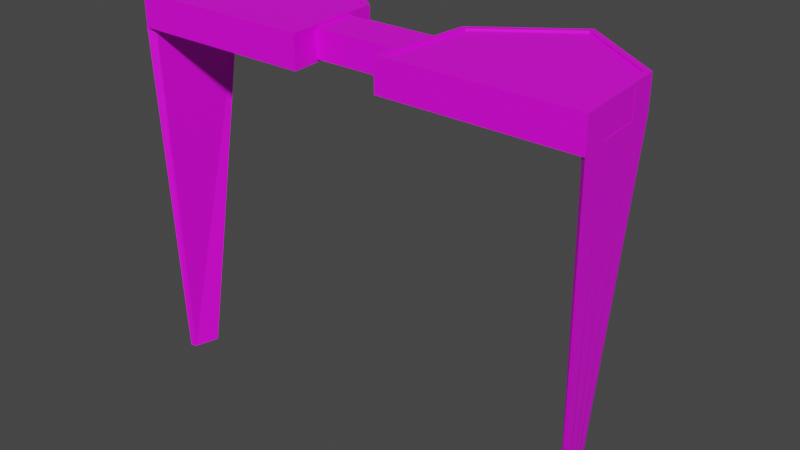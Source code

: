 # Source: SunGlasses.blend  (saved by Blender 2.92.15; exported with 4.5.12 LTS)
import bpy
from mathutils import Matrix  # noqa: F401  (used for matrix-valued properties, if any)

bpy.ops.wm.read_factory_settings(use_empty=True)
scene = bpy.context.scene
scene.name = 'Scene'

# ---- collections
col_collection = bpy.data.collections.new('Collection'); scene.collection.children.link(col_collection)

# ---- images (referenced by path relative to the original .blend; pixels are not part of the script)
import os
ASSET_DIR = os.environ.get("B2B_ASSET_DIR", "")  # directory of the original .blend (textures are referenced by path, not embedded)
HERE = os.path.dirname(os.path.abspath(__file__))  # packed textures are extracted next to this script under _unpacked/

def load_image(name, relpath, width, height, colorspace="sRGB"):
    """Load a texture the original file referenced (path relative to the .blend, or extracted next to this script)."""
    p = next((c for c in (os.path.join(HERE, relpath), os.path.join(ASSET_DIR, relpath)) if relpath and os.path.exists(c)), "")
    if p:
        img = bpy.data.images.load(p, check_existing=True)
        img.name = name
    else:  # same state as the original file: an image datablock whose file is absent (Cycles renders it pink)
        img = bpy.data.images.new(name, width, height)
        img.source = "FILE"
        img.filepath = "//" + (relpath or name)
    img.colorspace_settings.name = colorspace
    return img
img_sunglasses = load_image('SunGlasses', 'SunGlasses.png', 1024, 1024, 'sRGB')

# ---- materials (node trees are filled in below, after node groups)
mat_material_001 = bpy.data.materials.new('Material.001')
mat_material_001.use_transparent_shadow = False

# ---- material node trees
mat_material_001.use_nodes = True; mat_material_001.node_tree.nodes.clear()
_N = mat_material_001.node_tree.nodes; _L = mat_material_001.node_tree.links
n0 = _N.new('ShaderNodeBsdfPrincipled'); n0.name = 'Principled BSDF'; n0.location = (10, 300)
n0.distribution = 'GGX'
n0.subsurface_method = 'BURLEY'
n0.inputs[3].default_value = 1.45
n0.inputs[27].default_value = (0.0, 0.0, 0.0, 1.0)
n0.inputs[28].default_value = 1.0
n1 = _N.new('ShaderNodeOutputMaterial'); n1.name = 'Material Output'; n1.location = (300, 300)
n2 = _N.new('ShaderNodeTexImage'); n2.name = 'Изображение-текстура'; n2.location = (-280, 280)
n2.image = img_sunglasses
_L.new(n0.outputs[0], n1.inputs[0])
_L.new(n2.outputs[0], n0.inputs[0])
n1.is_active_output = True

# ---- world
world_world = bpy.data.worlds.new('World'); scene.world = world_world
world_world.use_nodes = True; world_world.node_tree.nodes.clear()
_N = world_world.node_tree.nodes; _L = world_world.node_tree.links
n0 = _N.new('ShaderNodeOutputWorld'); n0.name = 'World Output'; n0.location = (300, 300)
n1 = _N.new('ShaderNodeBackground'); n1.name = 'Background'; n1.location = (10, 300)
n1.inputs[0].default_value = (0.05088, 0.05088, 0.05088, 1.0)
_L.new(n1.outputs[0], n0.inputs[0])
n0.is_active_output = True
world_world.color = (0.05088, 0.05088, 0.05088)
world_world.use_sun_shadow = False
world_world.sun_shadow_jitter_overblur = 0.0

# ---- meshes
me_x = bpy.data.meshes.new('Цилиндр')
me_x.from_pydata([(-5.363e-10, 0.1807, -0.1995), (-5.363e-10, 0.1807, -0.1305), (0.1744, 0.05401, -0.1995), (0.1744, 0.05401, -0.1305), (0.1898, -0.1462, -0.1995), (0.1898, -0.1462, -0.1305), (-0.1898, -0.1462, -0.1995), (-0.1898, -0.1462, -0.1305), (-0.1744, 0.05401, -0.1995), (-0.1744, 0.05401, -0.1305), (0.1857, 0.06034, -0.165), (0.1941, -0.04882, -0.1937), (0.1941, -0.04882, -0.1363), (0.2025, -0.158, -0.165), (0.1857, 0.06034, -0.1823), (0.1979, -0.09758, -0.1937), (0.1904, -5.683e-05, -0.1363), (0.2025, -0.158, -0.1823), (0.1857, 0.06034, -0.1478), (0.1904, -5.683e-05, -0.1937), (0.1979, -0.09758, -0.1363), (0.2025, -0.158, -0.1478), (0.1979, -0.09758, -0.165), (0.1899, 0.005762, -0.165), (0.1899, 0.005762, -0.1478), (0.1899, 0.005762, -0.1823), (0.1979, -0.09758, -0.1823), (0.1979, -0.09758, -0.1478), (0.1782, 0.00486, -0.1995), (0.1824, -0.04972, -0.1995), (0.1866, -0.1043, -0.1305), (0.1824, -0.04972, -0.1305), (0.1866, -0.1043, -0.1995), (0.1782, 0.00486, -0.1305), (0.1904, -5.683e-05, -0.1478), (0.1904, -5.683e-05, -0.165), (0.1904, -5.683e-05, -0.1823), (0.1983, -0.1034, -0.1823), (0.1983, -0.1034, -0.165), (0.1983, -0.1034, -0.1478), (0.4558, 0.0006085, -0.165), (0.4595, -0.04815, -0.165), (0.4595, -0.04815, -0.1823), (0.4595, -0.04815, -0.1937), (0.4595, -0.04815, -0.1478), (0.4632, -0.09692, -0.165), (0.4595, -0.04815, -0.1363), (0.4558, 0.0006085, -0.1478), (0.4558, 0.0006085, -0.1823), (0.4632, -0.09692, -0.1823), (0.4632, -0.09692, -0.1478), (0.4558, 0.0006085, -0.1937), (0.4632, -0.09692, -0.1363), (0.4632, -0.09692, -0.1937), (0.4558, 0.0006085, -0.1363), (0.0, 0.1953, -0.1995), (0.1857, 0.06034, -0.1995), (0.1857, 0.06034, -0.1305), (0.0, 0.1953, -0.1305), (0.1983, -0.1034, -0.1995), (0.2025, -0.158, -0.1995), (0.1899, 0.005762, -0.1305), (-0.2025, -0.158, -0.1995), (-0.2025, -0.158, -0.1305), (0.2025, -0.158, -0.1305), (-0.1857, 0.06034, -0.1995), (-0.1857, 0.06034, -0.1305), (0.1899, 0.005762, -0.1995), (0.1941, -0.04882, -0.1995), (0.1983, -0.1034, -0.1305), (0.1941, -0.04882, -0.1305), (-0.2025, -0.1293, -0.9516), (-0.1857, -0.07327, -0.9516), (-0.1898, -0.1263, -0.9516), (-0.1744, -0.07489, -0.9516), (-5.363e-10, 0.1807, -0.2037), (0.1744, 0.05401, -0.2037), (0.1744, 0.05401, -0.1347), (-5.363e-10, 0.1807, -0.1347), (0.1866, -0.1043, -0.2037), (0.1898, -0.1462, -0.2037), (0.1782, 0.00486, -0.1347), (-0.1898, -0.1462, -0.2037), (-0.1898, -0.1462, -0.1347), (0.1898, -0.1462, -0.1347), (-0.1744, 0.05401, -0.2037), (-0.1744, 0.05401, -0.1347), (0.1782, 0.00486, -0.2037), (0.1824, -0.04972, -0.2037), (0.1866, -0.1043, -0.1347), (0.1824, -0.04972, -0.1347)], [], [(55, 58, 57, 18, 10, 14, 56), (39, 69, 64, 21), (60, 17, 13, 21, 64, 63, 62), (0, 2, 76, 75), (62, 63, 66, 65), (65, 66, 58, 55), (9, 7, 83, 86), (37, 38, 13, 17), (26, 15, 53, 49), (12, 20, 52, 46), (20, 27, 50, 52), (10, 18, 24, 23), (18, 57, 61, 24), (35, 34, 47, 40), (56, 14, 25, 67), (14, 10, 23, 25), (59, 37, 17, 60), (36, 35, 40, 48), (11, 19, 51, 43), (38, 39, 21, 13), (27, 22, 45, 50), (16, 12, 46, 54), (19, 11, 68, 67), (20, 12, 70, 69), (11, 15, 59, 68), (12, 16, 61, 70), (34, 35, 23, 24), (16, 34, 24, 61), (36, 19, 67, 25), (35, 36, 25, 23), (15, 26, 37, 59), (26, 22, 38, 37), (22, 27, 39, 38), (27, 20, 69, 39), (48, 40, 41, 42), (47, 54, 46, 44), (40, 47, 44, 41), (51, 48, 42, 43), (43, 42, 49, 53), (42, 41, 45, 49), (41, 44, 50, 45), (44, 46, 52, 50), (34, 16, 54, 47), (15, 11, 43, 53), (22, 26, 49, 45), (19, 36, 48, 51), (2, 0, 55, 56), (1, 3, 57, 58), (4, 32, 59, 60), (3, 33, 61, 57), (6, 4, 60, 62), (5, 7, 63, 64), (8, 6, 73, 74), (7, 9, 66, 63), (0, 8, 65, 55), (9, 1, 58, 66), (29, 28, 67, 68), (31, 30, 69, 70), (32, 29, 68, 59), (33, 31, 70, 61), (28, 2, 56, 67), (30, 5, 64, 69), (74, 73, 71, 72), (65, 8, 74, 72), (6, 62, 71, 73), (62, 65, 72, 71), (77, 78, 86, 83, 84, 89, 90, 81), (75, 76, 87, 88, 79, 80, 82, 85), (5, 30, 89, 84), (8, 0, 75, 85), (3, 1, 78, 77), (1, 9, 86, 78), (32, 4, 80, 79), (28, 29, 88, 87), (33, 3, 77, 81), (30, 31, 90, 89), (4, 6, 82, 80), (29, 32, 79, 88), (7, 5, 84, 83), (31, 33, 81, 90), (6, 8, 85, 82), (2, 28, 87, 76)])
_uv = me_x.uv_layers.new(name='UVКарта')
_uv.uv.foreach_set('vector', [1.0, 0.5, 1.0, 1.0, 0.8, 1.0, 0.8, 0.875, 0.8, 0.75, 0.8, 0.625, 0.8, 0.5, 0.65, 0.875, 0.65, 1.0, 0.6, 1.0, 0.6, 0.875, 0.6, 0.5, 0.6, 0.625, 0.6, 0.75, 0.6, 0.875, 0.6, 1.0, 0.4, 1.0, 0.4, 0.5, 0.75, 0.4721, 0.9609, 0.3164, 0.9609, 0.3164, 0.75, 0.4721, 0.4, 0.5, 0.4, 1.0, 0.2, 1.0, 0.2, 0.5, 0.2, 0.5, 0.2, 1.0, 2.98e-08, 1.0, 2.98e-08, 0.5, 0.03906, 0.3164, 0.1141, 0.07031, 0.1141, 0.07031, 0.03906, 0.3164, 0.65, 0.625, 0.65, 0.75, 0.6, 0.75, 0.6, 0.625, 0.6553, 0.625, 0.6553, 0.5423, 0.6553, 0.5423, 0.6553, 0.625, 0.7, 0.9577, 0.6553, 0.9577, 0.6553, 0.9577, 0.7, 0.9577, 0.6553, 0.9577, 0.6553, 0.875, 0.6553, 0.875, 0.6553, 0.9577, 0.8, 0.75, 0.8, 0.875, 0.75, 0.875, 0.75, 0.75, 0.8, 0.875, 0.8, 1.0, 0.75, 1.0, 0.75, 0.875, 0.7447, 0.75, 0.7447, 0.875, 0.7447, 0.875, 0.7447, 0.75, 0.8, 0.5, 0.8, 0.625, 0.75, 0.625, 0.75, 0.5, 0.8, 0.625, 0.8, 0.75, 0.75, 0.75, 0.75, 0.625, 0.65, 0.5, 0.65, 0.625, 0.6, 0.625, 0.6, 0.5, 0.7447, 0.625, 0.7447, 0.75, 0.7447, 0.75, 0.7447, 0.625, 0.7, 0.5423, 0.7447, 0.5423, 0.7447, 0.5423, 0.7, 0.5423, 0.65, 0.75, 0.65, 0.875, 0.6, 0.875, 0.6, 0.75, 0.6553, 0.875, 0.6553, 0.75, 0.6553, 0.75, 0.6553, 0.875, 0.7447, 0.9577, 0.7, 0.9577, 0.7, 0.9577, 0.7447, 0.9577, 0.7447, 0.5423, 0.7, 0.5423, 0.7, 0.5, 0.75, 0.5, 0.6553, 0.9577, 0.7, 0.9577, 0.7, 1.0, 0.65, 1.0, 0.7, 0.5423, 0.6553, 0.5423, 0.65, 0.5, 0.7, 0.5, 0.7, 0.9577, 0.7447, 0.9577, 0.75, 1.0, 0.7, 1.0, 0.7447, 0.875, 0.7447, 0.75, 0.75, 0.75, 0.75, 0.875, 0.7447, 0.9577, 0.7447, 0.875, 0.75, 0.875, 0.75, 1.0, 0.7447, 0.625, 0.7447, 0.5423, 0.75, 0.5, 0.75, 0.625, 0.7447, 0.75, 0.7447, 0.625, 0.75, 0.625, 0.75, 0.75, 0.6553, 0.5423, 0.6553, 0.625, 0.65, 0.625, 0.65, 0.5, 0.6553, 0.625, 0.6553, 0.75, 0.65, 0.75, 0.65, 0.625, 0.6553, 0.75, 0.6553, 0.875, 0.65, 0.875, 0.65, 0.75, 0.6553, 0.875, 0.6553, 0.9577, 0.65, 1.0, 0.65, 0.875, 0.7447, 0.625, 0.7447, 0.75, 0.7, 0.75, 0.7, 0.625, 0.7447, 0.875, 0.7447, 0.9577, 0.7, 0.9577, 0.7, 0.875, 0.7447, 0.75, 0.7447, 0.875, 0.7, 0.875, 0.7, 0.75, 0.7447, 0.5423, 0.7447, 0.625, 0.7, 0.625, 0.7, 0.5423, 0.7, 0.5423, 0.7, 0.625, 0.6553, 0.625, 0.6553, 0.5423, 0.7, 0.625, 0.7, 0.75, 0.6553, 0.75, 0.6553, 0.625, 0.7, 0.75, 0.7, 0.875, 0.6553, 0.875, 0.6553, 0.75, 0.7, 0.875, 0.7, 0.9577, 0.6553, 0.9577, 0.6553, 0.875, 0.7447, 0.875, 0.7447, 0.9577, 0.7447, 0.9577, 0.7447, 0.875, 0.6553, 0.5423, 0.7, 0.5423, 0.7, 0.5423, 0.6553, 0.5423, 0.6553, 0.75, 0.6553, 0.625, 0.6553, 0.625, 0.6553, 0.75, 0.7447, 0.5423, 0.7447, 0.625, 0.7447, 0.625, 0.7447, 0.5423, 0.9609, 0.3164, 0.75, 0.4721, 0.75, 0.49, 0.9783, 0.3242, 0.25, 0.4721, 0.4609, 0.3164, 0.4783, 0.3242, 0.25, 0.49, 0.8859, 0.07031, 0.9015, 0.1218, 0.9129, 0.1229, 0.8911, 0.05584, 0.4609, 0.3164, 0.4434, 0.256, 0.4565, 0.2571, 0.4783, 0.3242, 0.6141, 0.07031, 0.8859, 0.07031, 0.8911, 0.05584, 0.6089, 0.05584, 0.3859, 0.07031, 0.1141, 0.07031, 0.1089, 0.05584, 0.3911, 0.05584, 0.5391, 0.3164, 0.6141, 0.07031, 0.6141, 0.07031, 0.5391, 0.3164, 0.1141, 0.07031, 0.03906, 0.3164, 0.02175, 0.3242, 0.1089, 0.05584, 0.75, 0.4721, 0.5391, 0.3164, 0.5217, 0.3242, 0.75, 0.49, 0.03906, 0.3164, 0.25, 0.4721, 0.25, 0.49, 0.02175, 0.3242, 0.9225, 0.1889, 0.9434, 0.256, 0.9565, 0.2571, 0.9347, 0.19, 0.4225, 0.1889, 0.4015, 0.1218, 0.4129, 0.1229, 0.4347, 0.19, 0.9015, 0.1218, 0.9225, 0.1889, 0.9347, 0.19, 0.9129, 0.1229, 0.4434, 0.256, 0.4225, 0.1889, 0.4347, 0.19, 0.4565, 0.2571, 0.9434, 0.256, 0.9609, 0.3164, 0.9783, 0.3242, 0.9565, 0.2571, 0.4015, 0.1218, 0.3859, 0.07031, 0.3911, 0.05584, 0.4129, 0.1229, 0.5391, 0.3164, 0.6141, 0.07031, 0.6089, 0.05584, 0.5217, 0.3242, 0.5217, 0.3242, 0.5391, 0.3164, 0.5391, 0.3164, 0.5217, 0.3242, 0.6141, 0.07031, 0.6089, 0.05584, 0.6089, 0.05584, 0.6141, 0.07031, 0.4, 0.5, 0.2, 0.5, 0.2, 0.5, 0.4, 0.5, 0.4609, 0.3164, 0.25, 0.4721, 0.03906, 0.3164, 0.1141, 0.07031, 0.3859, 0.07031, 0.4015, 0.1218, 0.4225, 0.1889, 0.4434, 0.256, 0.75, 0.4721, 0.9609, 0.3164, 0.9434, 0.256, 0.9225, 0.1889, 0.9015, 0.1218, 0.8859, 0.07031, 0.6141, 0.07031, 0.5391, 0.3164, 0.3859, 0.07031, 0.4015, 0.1218, 0.4015, 0.1218, 0.3859, 0.07031, 0.5391, 0.3164, 0.75, 0.4721, 0.75, 0.4721, 0.5391, 0.3164, 0.4609, 0.3164, 0.25, 0.4721, 0.25, 0.4721, 0.4609, 0.3164, 0.25, 0.4721, 0.03906, 0.3164, 0.03906, 0.3164, 0.25, 0.4721, 0.9015, 0.1218, 0.8859, 0.07031, 0.8859, 0.07031, 0.9015, 0.1218, 0.9434, 0.256, 0.9225, 0.1889, 0.9225, 0.1889, 0.9434, 0.256, 0.4434, 0.256, 0.4609, 0.3164, 0.4609, 0.3164, 0.4434, 0.256, 0.4015, 0.1218, 0.4225, 0.1889, 0.4225, 0.1889, 0.4015, 0.1218, 0.8859, 0.07031, 0.6141, 0.07031, 0.6141, 0.07031, 0.8859, 0.07031, 0.9225, 0.1889, 0.9015, 0.1218, 0.9015, 0.1218, 0.9225, 0.1889, 0.1141, 0.07031, 0.3859, 0.07031, 0.3859, 0.07031, 0.1141, 0.07031, 0.4225, 0.1889, 0.4434, 0.256, 0.4434, 0.256, 0.4225, 0.1889, 0.6141, 0.07031, 0.5391, 0.3164, 0.5391, 0.3164, 0.6141, 0.07031, 0.9609, 0.3164, 0.9434, 0.256, 0.9434, 0.256, 0.9609, 0.3164])
me_x.materials.append(mat_material_001)
me_x.use_remesh_fix_poles = True
me_x.use_remesh_preserve_attributes = False
me_x.use_mirror_vertex_groups = False
me_x.update()
me_001 = bpy.data.meshes.new('Цилиндр.001')
me_001.from_pydata([(-5.363e-10, 0.1807, -0.1995), (-5.363e-10, 0.1807, -0.1305), (0.1744, 0.05401, -0.1995), (0.1744, 0.05401, -0.1305), (0.1898, -0.1462, -0.1995), (0.1898, -0.1462, -0.1305), (-0.1898, -0.1462, -0.1995), (-0.1898, -0.1462, -0.1305), (-0.1744, 0.05401, -0.1995), (-0.1744, 0.05401, -0.1305), (0.1857, 0.06034, -0.165), (0.1941, -0.04882, -0.1937), (0.1941, -0.04882, -0.1363), (0.2025, -0.158, -0.165), (0.1857, 0.06034, -0.1823), (0.1979, -0.09758, -0.1937), (0.1904, -5.683e-05, -0.1363), (0.2025, -0.158, -0.1823), (0.1857, 0.06034, -0.1478), (0.1904, -5.683e-05, -0.1937), (0.1979, -0.09758, -0.1363), (0.2025, -0.158, -0.1478), (0.1979, -0.09758, -0.165), (0.1899, 0.005762, -0.165), (0.1899, 0.005762, -0.1478), (0.1899, 0.005762, -0.1823), (0.1979, -0.09758, -0.1823), (0.1979, -0.09758, -0.1478), (0.1782, 0.00486, -0.1995), (0.1824, -0.04972, -0.1995), (0.1866, -0.1043, -0.1305), (0.1824, -0.04972, -0.1305), (0.1866, -0.1043, -0.1995), (0.1782, 0.00486, -0.1305), (0.1904, -5.683e-05, -0.1478), (0.1904, -5.683e-05, -0.165), (0.1904, -5.683e-05, -0.1823), (0.1983, -0.1034, -0.1823), (0.1983, -0.1034, -0.165), (0.1983, -0.1034, -0.1478), (0.1897, 0.0006085, -0.165), (0.1934, -0.04815, -0.165), (0.1934, -0.04815, -0.1823), (0.1934, -0.04815, -0.1937), (0.1934, -0.04815, -0.1478), (0.1972, -0.09692, -0.165), (0.1934, -0.04815, -0.1363), (0.1897, 0.0006085, -0.1478), (0.1897, 0.0006085, -0.1823), (0.1972, -0.09692, -0.1823), (0.1972, -0.09692, -0.1478), (0.1897, 0.0006085, -0.1937), (0.1972, -0.09692, -0.1363), (0.1972, -0.09692, -0.1937), (0.1897, 0.0006085, -0.1363), (0.0, 0.1953, -0.1995), (0.1857, 0.06034, -0.1995), (0.1857, 0.06034, -0.1305), (0.0, 0.1953, -0.1305), (0.1983, -0.1034, -0.1995), (0.2025, -0.158, -0.1995), (0.1899, 0.005762, -0.1305), (-0.2025, -0.158, -0.1995), (-0.2025, -0.158, -0.1305), (0.2025, -0.158, -0.1305), (-0.1857, 0.06034, -0.1995), (-0.1857, 0.06034, -0.1305), (0.1899, 0.005762, -0.1995), (0.1941, -0.04882, -0.1995), (0.1983, -0.1034, -0.1305), (0.1941, -0.04882, -0.1305), (0.1983, -0.1153, -0.9516), (0.2025, -0.1293, -0.9516), (0.1899, -0.08728, -0.9516), (0.1941, -0.1013, -0.9516), (0.1857, -0.07327, -0.9516), (0.1866, -0.1155, -0.9516), (0.1898, -0.1263, -0.9516), (0.1782, -0.08751, -0.9516), (0.1824, -0.1015, -0.9516), (0.1744, -0.07489, -0.9516), (-5.363e-10, 0.1807, -0.2037), (0.1744, 0.05401, -0.2037), (0.1744, 0.05401, -0.1347), (-5.363e-10, 0.1807, -0.1347), (0.1866, -0.1043, -0.2037), (0.1898, -0.1462, -0.2037), (0.1782, 0.00486, -0.1347), (-0.1898, -0.1462, -0.2037), (-0.1898, -0.1462, -0.1347), (0.1898, -0.1462, -0.1347), (-0.1744, 0.05401, -0.2037), (-0.1744, 0.05401, -0.1347), (0.1782, 0.00486, -0.2037), (0.1824, -0.04972, -0.2037), (0.1866, -0.1043, -0.1347), (0.1824, -0.04972, -0.1347)], [], [(55, 58, 57, 18, 10, 14, 56), (39, 69, 64, 21), (60, 17, 13, 21, 64, 63, 62), (7, 5, 90, 89), (62, 63, 66, 65), (65, 66, 58, 55), (29, 32, 85, 94), (37, 38, 13, 17), (26, 15, 53, 49), (12, 20, 52, 46), (20, 27, 50, 52), (10, 18, 24, 23), (18, 57, 61, 24), (35, 34, 47, 40), (56, 14, 25, 67), (14, 10, 23, 25), (59, 37, 17, 60), (36, 35, 40, 48), (11, 19, 51, 43), (38, 39, 21, 13), (27, 22, 45, 50), (16, 12, 46, 54), (19, 11, 68, 67), (20, 12, 70, 69), (11, 15, 59, 68), (12, 16, 61, 70), (34, 35, 23, 24), (16, 34, 24, 61), (36, 19, 67, 25), (35, 36, 25, 23), (15, 26, 37, 59), (26, 22, 38, 37), (22, 27, 39, 38), (27, 20, 69, 39), (48, 40, 41, 42), (47, 54, 46, 44), (40, 47, 44, 41), (51, 48, 42, 43), (43, 42, 49, 53), (42, 41, 45, 49), (41, 44, 50, 45), (44, 46, 52, 50), (34, 16, 54, 47), (15, 11, 43, 53), (22, 26, 49, 45), (19, 36, 48, 51), (2, 0, 55, 56), (1, 3, 57, 58), (28, 2, 80, 78), (3, 33, 61, 57), (6, 4, 60, 62), (5, 7, 63, 64), (8, 6, 62, 65), (7, 9, 66, 63), (0, 8, 65, 55), (9, 1, 58, 66), (59, 60, 72, 71), (31, 30, 69, 70), (29, 28, 78, 79), (33, 31, 70, 61), (68, 59, 71, 74), (30, 5, 64, 69), (77, 76, 71, 72), (79, 78, 73, 74), (76, 79, 74, 71), (78, 80, 75, 73), (56, 67, 73, 75), (32, 29, 79, 76), (67, 68, 74, 73), (4, 32, 76, 77), (2, 56, 75, 80), (60, 4, 77, 72), (83, 84, 92, 89, 90, 95, 96, 87), (81, 82, 93, 94, 85, 86, 88, 91), (31, 33, 87, 96), (6, 8, 91, 88), (2, 28, 93, 82), (9, 7, 89, 92), (0, 2, 82, 81), (5, 30, 95, 90), (8, 0, 81, 91), (3, 1, 84, 83), (1, 9, 92, 84), (32, 4, 86, 85), (28, 29, 94, 93), (33, 3, 83, 87), (30, 31, 96, 95), (4, 6, 88, 86)])
_uv = me_001.uv_layers.new(name='UVКарта')
_uv.uv.foreach_set('vector', [1.0, 0.5, 1.0, 1.0, 0.8, 1.0, 0.8, 0.875, 0.8, 0.75, 0.8, 0.625, 0.8, 0.5, 0.65, 0.875, 0.65, 1.0, 0.6, 1.0, 0.6, 0.875, 0.6, 0.5, 0.6, 0.625, 0.6, 0.75, 0.6, 0.875, 0.6, 1.0, 0.4, 1.0, 0.4, 0.5, 0.1141, 0.07031, 0.3859, 0.07031, 0.3859, 0.07031, 0.1141, 0.07031, 0.4, 0.5, 0.4, 1.0, 0.2, 1.0, 0.2, 0.5, 0.2, 0.5, 0.2, 1.0, 2.98e-08, 1.0, 2.98e-08, 0.5, 0.9225, 0.1889, 0.9015, 0.1218, 0.9015, 0.1218, 0.9225, 0.1889, 0.65, 0.625, 0.65, 0.75, 0.6, 0.75, 0.6, 0.625, 0.6553, 0.625, 0.6553, 0.5423, 0.6553, 0.5423, 0.6553, 0.625, 0.7, 0.9577, 0.6553, 0.9577, 0.6553, 0.9577, 0.7, 0.9577, 0.6553, 0.9577, 0.6553, 0.875, 0.6553, 0.875, 0.6553, 0.9577, 0.8, 0.75, 0.8, 0.875, 0.75, 0.875, 0.75, 0.75, 0.8, 0.875, 0.8, 1.0, 0.75, 1.0, 0.75, 0.875, 0.7447, 0.75, 0.7447, 0.875, 0.7447, 0.875, 0.7447, 0.75, 0.8, 0.5, 0.8, 0.625, 0.75, 0.625, 0.75, 0.5, 0.8, 0.625, 0.8, 0.75, 0.75, 0.75, 0.75, 0.625, 0.65, 0.5, 0.65, 0.625, 0.6, 0.625, 0.6, 0.5, 0.7447, 0.625, 0.7447, 0.75, 0.7447, 0.75, 0.7447, 0.625, 0.7, 0.5423, 0.7447, 0.5423, 0.7447, 0.5423, 0.7, 0.5423, 0.65, 0.75, 0.65, 0.875, 0.6, 0.875, 0.6, 0.75, 0.6553, 0.875, 0.6553, 0.75, 0.6553, 0.75, 0.6553, 0.875, 0.7447, 0.9577, 0.7, 0.9577, 0.7, 0.9577, 0.7447, 0.9577, 0.7447, 0.5423, 0.7, 0.5423, 0.7, 0.5, 0.75, 0.5, 0.6553, 0.9577, 0.7, 0.9577, 0.7, 1.0, 0.65, 1.0, 0.7, 0.5423, 0.6553, 0.5423, 0.65, 0.5, 0.7, 0.5, 0.7, 0.9577, 0.7447, 0.9577, 0.75, 1.0, 0.7, 1.0, 0.7447, 0.875, 0.7447, 0.75, 0.75, 0.75, 0.75, 0.875, 0.7447, 0.9577, 0.7447, 0.875, 0.75, 0.875, 0.75, 1.0, 0.7447, 0.625, 0.7447, 0.5423, 0.75, 0.5, 0.75, 0.625, 0.7447, 0.75, 0.7447, 0.625, 0.75, 0.625, 0.75, 0.75, 0.6553, 0.5423, 0.6553, 0.625, 0.65, 0.625, 0.65, 0.5, 0.6553, 0.625, 0.6553, 0.75, 0.65, 0.75, 0.65, 0.625, 0.6553, 0.75, 0.6553, 0.875, 0.65, 0.875, 0.65, 0.75, 0.6553, 0.875, 0.6553, 0.9577, 0.65, 1.0, 0.65, 0.875, 0.7447, 0.625, 0.7447, 0.75, 0.7, 0.75, 0.7, 0.625, 0.7447, 0.875, 0.7447, 0.9577, 0.7, 0.9577, 0.7, 0.875, 0.7447, 0.75, 0.7447, 0.875, 0.7, 0.875, 0.7, 0.75, 0.7447, 0.5423, 0.7447, 0.625, 0.7, 0.625, 0.7, 0.5423, 0.7, 0.5423, 0.7, 0.625, 0.6553, 0.625, 0.6553, 0.5423, 0.7, 0.625, 0.7, 0.75, 0.6553, 0.75, 0.6553, 0.625, 0.7, 0.75, 0.7, 0.875, 0.6553, 0.875, 0.6553, 0.75, 0.7, 0.875, 0.7, 0.9577, 0.6553, 0.9577, 0.6553, 0.875, 0.7447, 0.875, 0.7447, 0.9577, 0.7447, 0.9577, 0.7447, 0.875, 0.6553, 0.5423, 0.7, 0.5423, 0.7, 0.5423, 0.6553, 0.5423, 0.6553, 0.75, 0.6553, 0.625, 0.6553, 0.625, 0.6553, 0.75, 0.7447, 0.5423, 0.7447, 0.625, 0.7447, 0.625, 0.7447, 0.5423, 0.9609, 0.3164, 0.75, 0.4721, 0.75, 0.49, 0.9783, 0.3242, 0.25, 0.4721, 0.4609, 0.3164, 0.4783, 0.3242, 0.25, 0.49, 0.9434, 0.256, 0.9609, 0.3164, 0.9609, 0.3164, 0.9434, 0.256, 0.4609, 0.3164, 0.4434, 0.256, 0.4565, 0.2571, 0.4783, 0.3242, 0.6141, 0.07031, 0.8859, 0.07031, 0.8911, 0.05584, 0.6089, 0.05584, 0.3859, 0.07031, 0.1141, 0.07031, 0.1089, 0.05584, 0.3911, 0.05584, 0.5391, 0.3164, 0.6141, 0.07031, 0.6089, 0.05584, 0.5217, 0.3242, 0.1141, 0.07031, 0.03906, 0.3164, 0.02175, 0.3242, 0.1089, 0.05584, 0.75, 0.4721, 0.5391, 0.3164, 0.5217, 0.3242, 0.75, 0.49, 0.03906, 0.3164, 0.25, 0.4721, 0.25, 0.49, 0.02175, 0.3242, 0.65, 0.5, 0.6, 0.5, 0.6, 0.5, 0.65, 0.5, 0.4225, 0.1889, 0.4015, 0.1218, 0.4129, 0.1229, 0.4347, 0.19, 0.9225, 0.1889, 0.9434, 0.256, 0.9434, 0.256, 0.9225, 0.1889, 0.4434, 0.256, 0.4225, 0.1889, 0.4347, 0.19, 0.4565, 0.2571, 0.7, 0.5, 0.65, 0.5, 0.65, 0.5, 0.7, 0.5, 0.4015, 0.1218, 0.3859, 0.07031, 0.3911, 0.05584, 0.4129, 0.1229, 0.8859, 0.07031, 0.9015, 0.1218, 0.9129, 0.1229, 0.8911, 0.05584, 0.9225, 0.1889, 0.9434, 0.256, 0.9565, 0.2571, 0.9347, 0.19, 0.9015, 0.1218, 0.9225, 0.1889, 0.9347, 0.19, 0.9129, 0.1229, 0.9434, 0.256, 0.9609, 0.3164, 0.9783, 0.3242, 0.9565, 0.2571, 0.8, 0.5, 0.75, 0.5, 0.75, 0.5, 0.8, 0.5, 0.9015, 0.1218, 0.9225, 0.1889, 0.9225, 0.1889, 0.9015, 0.1218, 0.75, 0.5, 0.7, 0.5, 0.7, 0.5, 0.75, 0.5, 0.8859, 0.07031, 0.9015, 0.1218, 0.9015, 0.1218, 0.8859, 0.07031, 0.9609, 0.3164, 0.9783, 0.3242, 0.9783, 0.3242, 0.9609, 0.3164, 0.8911, 0.05584, 0.8859, 0.07031, 0.8859, 0.07031, 0.8911, 0.05584, 0.4609, 0.3164, 0.25, 0.4721, 0.03906, 0.3164, 0.1141, 0.07031, 0.3859, 0.07031, 0.4015, 0.1218, 0.4225, 0.1889, 0.4434, 0.256, 0.75, 0.4721, 0.9609, 0.3164, 0.9434, 0.256, 0.9225, 0.1889, 0.9015, 0.1218, 0.8859, 0.07031, 0.6141, 0.07031, 0.5391, 0.3164, 0.4225, 0.1889, 0.4434, 0.256, 0.4434, 0.256, 0.4225, 0.1889, 0.6141, 0.07031, 0.5391, 0.3164, 0.5391, 0.3164, 0.6141, 0.07031, 0.9609, 0.3164, 0.9434, 0.256, 0.9434, 0.256, 0.9609, 0.3164, 0.03906, 0.3164, 0.1141, 0.07031, 0.1141, 0.07031, 0.03906, 0.3164, 0.75, 0.4721, 0.9609, 0.3164, 0.9609, 0.3164, 0.75, 0.4721, 0.3859, 0.07031, 0.4015, 0.1218, 0.4015, 0.1218, 0.3859, 0.07031, 0.5391, 0.3164, 0.75, 0.4721, 0.75, 0.4721, 0.5391, 0.3164, 0.4609, 0.3164, 0.25, 0.4721, 0.25, 0.4721, 0.4609, 0.3164, 0.25, 0.4721, 0.03906, 0.3164, 0.03906, 0.3164, 0.25, 0.4721, 0.9015, 0.1218, 0.8859, 0.07031, 0.8859, 0.07031, 0.9015, 0.1218, 0.9434, 0.256, 0.9225, 0.1889, 0.9225, 0.1889, 0.9434, 0.256, 0.4434, 0.256, 0.4609, 0.3164, 0.4609, 0.3164, 0.4434, 0.256, 0.4015, 0.1218, 0.4225, 0.1889, 0.4225, 0.1889, 0.4015, 0.1218, 0.8859, 0.07031, 0.6141, 0.07031, 0.6141, 0.07031, 0.8859, 0.07031])
me_001.materials.append(mat_material_001)
me_001.use_remesh_fix_poles = True
me_001.use_remesh_preserve_attributes = False
me_001.use_mirror_vertex_groups = False
me_001.update()

# ---- objects
ob_x = bpy.data.objects.new('Цилиндр', me_x)
ob_001 = bpy.data.objects.new('Цилиндр.001', me_001)

# ---- transforms, parenting, visibility, modifiers, constraints
ob_x.location = (-0.1015, -0.5213, 0.1995)
ob_x.lineart.crease_threshold = 0.0
ob_001.location = (0.486, -0.5213, 0.1995)
ob_001.lineart.crease_threshold = 0.0

# ---- collection membership
col_collection.objects.link(ob_x)
col_collection.objects.link(ob_001)

# ---- scene / render settings (as saved in the file)
scene.frame_start = 1; scene.frame_end = 250; scene.frame_set(1)
scene.render.engine = 'BLENDER_EEVEE_NEXT'
scene.cycles.use_denoising = False
scene.cycles.samples = 128
scene.cycles.sampling_pattern = 'TABULATED_SOBOL'
scene.cycles.use_adaptive_sampling = False
scene.cycles.use_light_tree = False
scene.view_settings.view_transform = 'Filmic'
bpy.context.view_layer.update()

# ---- added for rendering (the .blend has no active camera and no usable light): camera, sun
cam_auto = bpy.data.cameras.new('AutoCamera')
cam_auto.lens = 50.0
cam_auto.sensor_width = 36.0
cam_auto.clip_end = 1000.0
ob_auto_camera = bpy.data.objects.new('AutoCamera', cam_auto)
scene.collection.objects.link(ob_auto_camera)
ob_auto_camera.location = (1.42812, -1.9857, 0.647153)
ob_auto_camera.rotation_euler = (1.09748, -7.21219e-08, 0.694738)
scene.camera = ob_auto_camera
light_auto_sun = bpy.data.lights.new('AutoSun', 'SUN')
light_auto_sun.energy = 3.0
light_auto_sun.angle = 0.0523599
ob_auto_sun = bpy.data.objects.new('AutoSun', light_auto_sun)
scene.collection.objects.link(ob_auto_sun)
ob_auto_sun.rotation_euler = (0.872665, 0.174533, 0.523599)
bpy.context.view_layer.update()
